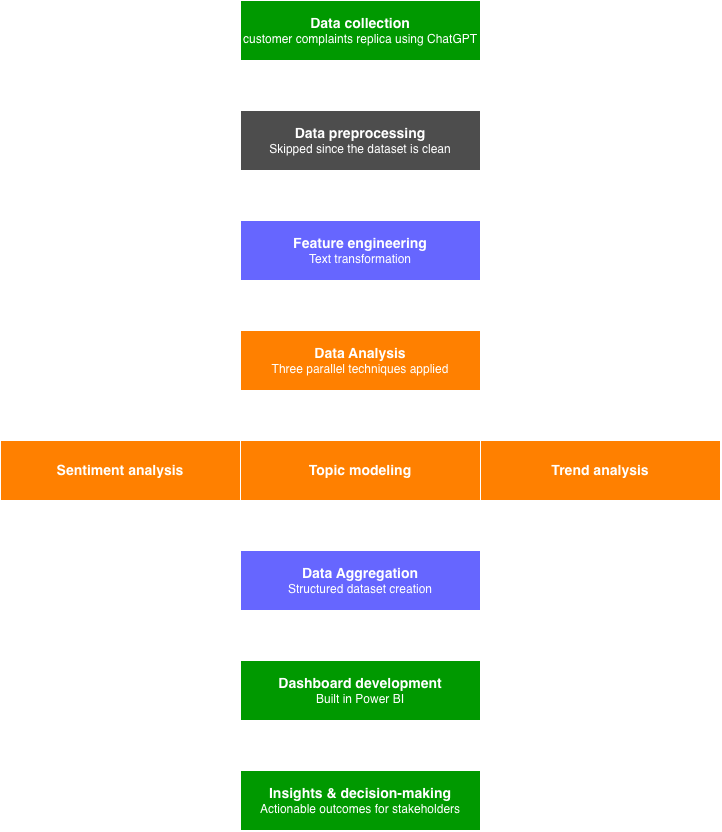

The diagram above was exported from draw.io. Its source (the exported page's mxGraphModel, read from the mxfile embedded in the PNG):
<mxGraphModel dx="1676" dy="920" grid="1" gridSize="10" guides="1" tooltips="1" connect="1" arrows="1" fold="1" page="1" pageScale="1" pageWidth="850" pageHeight="1100" math="0" shadow="0">
  <root>
    <mxCell id="0" />
    <mxCell id="1" parent="0" />
    <mxCell id="dH_mDFTu_6koY8Tg1r9F-1" parent="1" style="rounded=0;whiteSpace=wrap;html=1;fillColor=light-dark(#FFFFFF,#009900);" value="&lt;b&gt;&lt;font style=&quot;font-size: 14px;&quot;&gt;Data collection&lt;/font&gt;&lt;/b&gt;&lt;br&gt;customer complaints replica using ChatGPT" vertex="1">
      <mxGeometry height="60" width="240" x="330" y="10" as="geometry" />
    </mxCell>
    <mxCell id="uUYaQGBZ7jVUr5Huo-Fa-1" edge="1" parent="1" style="endArrow=classic;html=1;rounded=0;" value="">
      <mxGeometry height="50" relative="1" width="50" as="geometry">
        <mxPoint x="449.5" y="70" as="sourcePoint" />
        <mxPoint x="450" y="120" as="targetPoint" />
      </mxGeometry>
    </mxCell>
    <mxCell id="uUYaQGBZ7jVUr5Huo-Fa-2" parent="1" style="rounded=0;whiteSpace=wrap;html=1;fillColor=light-dark(#FFFFFF,#4D4D4D);" value="&lt;b&gt;&lt;font style=&quot;font-size: 14px;&quot;&gt;Data preprocessing&lt;/font&gt;&lt;/b&gt;&lt;br&gt;Skipped since the dataset is clean" vertex="1">
      <mxGeometry height="60" width="240" x="330" y="120" as="geometry" />
    </mxCell>
    <mxCell id="uUYaQGBZ7jVUr5Huo-Fa-3" parent="1" style="rounded=0;whiteSpace=wrap;html=1;fillColor=light-dark(#FFFFFF,#FF8000);" value="&lt;b&gt;&lt;font style=&quot;font-size: 14px;&quot;&gt;Data Analysis&lt;/font&gt;&lt;/b&gt;&lt;br&gt;Three parallel techniques applied" vertex="1">
      <mxGeometry height="60" width="240" x="330" y="340" as="geometry" />
    </mxCell>
    <mxCell id="uUYaQGBZ7jVUr5Huo-Fa-4" edge="1" parent="1" style="endArrow=classic;html=1;rounded=0;" value="">
      <mxGeometry height="50" relative="1" width="50" as="geometry">
        <mxPoint x="449.5" y="290" as="sourcePoint" />
        <mxPoint x="450" y="340" as="targetPoint" />
      </mxGeometry>
    </mxCell>
    <mxCell id="uUYaQGBZ7jVUr5Huo-Fa-6" parent="1" style="rounded=0;whiteSpace=wrap;html=1;fillColor=light-dark(#FFFFFF,#FF8000);" value="&lt;b&gt;&lt;font style=&quot;font-size: 14px;&quot;&gt;Topic modeling&lt;/font&gt;&lt;/b&gt;" vertex="1">
      <mxGeometry height="60" width="240" x="330" y="450" as="geometry" />
    </mxCell>
    <mxCell id="uUYaQGBZ7jVUr5Huo-Fa-8" edge="1" parent="1" style="endArrow=classic;html=1;rounded=0;" value="">
      <mxGeometry height="50" relative="1" width="50" as="geometry">
        <mxPoint x="449.5" y="400" as="sourcePoint" />
        <mxPoint x="450" y="450" as="targetPoint" />
      </mxGeometry>
    </mxCell>
    <mxCell id="uUYaQGBZ7jVUr5Huo-Fa-14" edge="1" parent="1" source="uUYaQGBZ7jVUr5Huo-Fa-9" style="edgeStyle=orthogonalEdgeStyle;rounded=1;orthogonalLoop=1;jettySize=auto;html=1;exitX=0.5;exitY=0;exitDx=0;exitDy=0;curved=0;endArrow=none;endFill=0;startArrow=classic;startFill=1;">
      <mxGeometry relative="1" as="geometry">
        <mxPoint x="450" y="400" as="targetPoint" />
      </mxGeometry>
    </mxCell>
    <mxCell id="uUYaQGBZ7jVUr5Huo-Fa-19" edge="1" parent="1" source="uUYaQGBZ7jVUr5Huo-Fa-9" style="edgeStyle=orthogonalEdgeStyle;rounded=0;orthogonalLoop=1;jettySize=auto;html=1;exitX=0.5;exitY=1;exitDx=0;exitDy=0;endArrow=none;endFill=0;">
      <mxGeometry relative="1" as="geometry">
        <mxPoint x="450" y="550" as="targetPoint" />
      </mxGeometry>
    </mxCell>
    <mxCell id="uUYaQGBZ7jVUr5Huo-Fa-9" parent="1" style="rounded=0;whiteSpace=wrap;html=1;fillColor=light-dark(#FFFFFF,#FF8000);" value="&lt;b&gt;&lt;font style=&quot;font-size: 14px;&quot;&gt;Sentiment analysis&lt;/font&gt;&lt;/b&gt;" vertex="1">
      <mxGeometry height="60" width="240" x="90" y="450" as="geometry" />
    </mxCell>
    <mxCell id="uUYaQGBZ7jVUr5Huo-Fa-16" edge="1" parent="1" source="uUYaQGBZ7jVUr5Huo-Fa-10" style="edgeStyle=orthogonalEdgeStyle;rounded=1;orthogonalLoop=1;jettySize=auto;html=1;entryX=0.5;entryY=1;entryDx=0;entryDy=0;startArrow=classic;startFill=1;endArrow=none;endFill=0;curved=0;" target="uUYaQGBZ7jVUr5Huo-Fa-3">
      <mxGeometry relative="1" as="geometry" />
    </mxCell>
    <mxCell id="uUYaQGBZ7jVUr5Huo-Fa-20" edge="1" parent="1" source="uUYaQGBZ7jVUr5Huo-Fa-10" style="edgeStyle=orthogonalEdgeStyle;rounded=0;orthogonalLoop=1;jettySize=auto;html=1;exitX=0.5;exitY=1;exitDx=0;exitDy=0;endArrow=none;endFill=0;">
      <mxGeometry relative="1" as="geometry">
        <mxPoint x="450" y="550" as="targetPoint" />
      </mxGeometry>
    </mxCell>
    <mxCell id="uUYaQGBZ7jVUr5Huo-Fa-10" parent="1" style="rounded=0;whiteSpace=wrap;html=1;fillColor=light-dark(#FFFFFF,#FF8000);" value="&lt;b&gt;&lt;font style=&quot;font-size: 14px;&quot;&gt;Trend analysis&lt;/font&gt;&lt;/b&gt;" vertex="1">
      <mxGeometry height="60" width="240" x="570" y="450" as="geometry" />
    </mxCell>
    <mxCell id="uUYaQGBZ7jVUr5Huo-Fa-17" parent="1" style="rounded=0;whiteSpace=wrap;html=1;fillColor=light-dark(#FFFFFF,#6666FF);" value="&lt;b&gt;&lt;font style=&quot;font-size: 14px;&quot;&gt;Data Aggregation&lt;/font&gt;&lt;/b&gt;&lt;div&gt;Structured dataset creation&lt;/div&gt;" vertex="1">
      <mxGeometry height="60" width="240" x="330" y="560" as="geometry" />
    </mxCell>
    <mxCell id="uUYaQGBZ7jVUr5Huo-Fa-18" edge="1" parent="1" style="endArrow=classic;html=1;rounded=0;" value="">
      <mxGeometry height="50" relative="1" width="50" as="geometry">
        <mxPoint x="449.5" y="510" as="sourcePoint" />
        <mxPoint x="450" y="560" as="targetPoint" />
      </mxGeometry>
    </mxCell>
    <mxCell id="uUYaQGBZ7jVUr5Huo-Fa-21" parent="1" style="rounded=0;whiteSpace=wrap;html=1;fillColor=light-dark(#FFFFFF,#009900);" value="&lt;b&gt;&lt;font style=&quot;font-size: 14px;&quot;&gt;Dashboard development&lt;/font&gt;&lt;/b&gt;&lt;div&gt;Built in Power BI&lt;/div&gt;" vertex="1">
      <mxGeometry height="60" width="240" x="330" y="670" as="geometry" />
    </mxCell>
    <mxCell id="uUYaQGBZ7jVUr5Huo-Fa-22" edge="1" parent="1" style="endArrow=classic;html=1;rounded=0;" value="">
      <mxGeometry height="50" relative="1" width="50" as="geometry">
        <mxPoint x="449.5" y="620" as="sourcePoint" />
        <mxPoint x="450" y="670" as="targetPoint" />
      </mxGeometry>
    </mxCell>
    <mxCell id="uUYaQGBZ7jVUr5Huo-Fa-23" parent="1" style="rounded=0;whiteSpace=wrap;html=1;fillColor=light-dark(#FFFFFF,#009900);" value="&lt;b&gt;&lt;font style=&quot;font-size: 14px;&quot;&gt;Insights &amp;amp; decision-making&lt;/font&gt;&lt;/b&gt;&lt;div&gt;Actionable outcomes for stakeholders&lt;/div&gt;" vertex="1">
      <mxGeometry height="60" width="240" x="330" y="780" as="geometry" />
    </mxCell>
    <mxCell id="uUYaQGBZ7jVUr5Huo-Fa-24" edge="1" parent="1" style="endArrow=classic;html=1;rounded=0;" value="">
      <mxGeometry height="50" relative="1" width="50" as="geometry">
        <mxPoint x="449.5" y="730" as="sourcePoint" />
        <mxPoint x="450" y="780" as="targetPoint" />
      </mxGeometry>
    </mxCell>
    <mxCell id="uUYaQGBZ7jVUr5Huo-Fa-25" parent="1" style="rounded=0;whiteSpace=wrap;html=1;fillColor=light-dark(#FFFFFF,#6666FF);" value="&lt;b&gt;&lt;font style=&quot;font-size: 14px;&quot;&gt;Feature engineering&lt;/font&gt;&lt;/b&gt;&lt;br&gt;Text transformation" vertex="1">
      <mxGeometry height="60" width="240" x="330" y="230" as="geometry" />
    </mxCell>
    <mxCell id="uUYaQGBZ7jVUr5Huo-Fa-26" edge="1" parent="1" style="endArrow=classic;html=1;rounded=0;" value="">
      <mxGeometry height="50" relative="1" width="50" as="geometry">
        <mxPoint x="449.5" y="180" as="sourcePoint" />
        <mxPoint x="450" y="230" as="targetPoint" />
      </mxGeometry>
    </mxCell>
  </root>
</mxGraphModel>